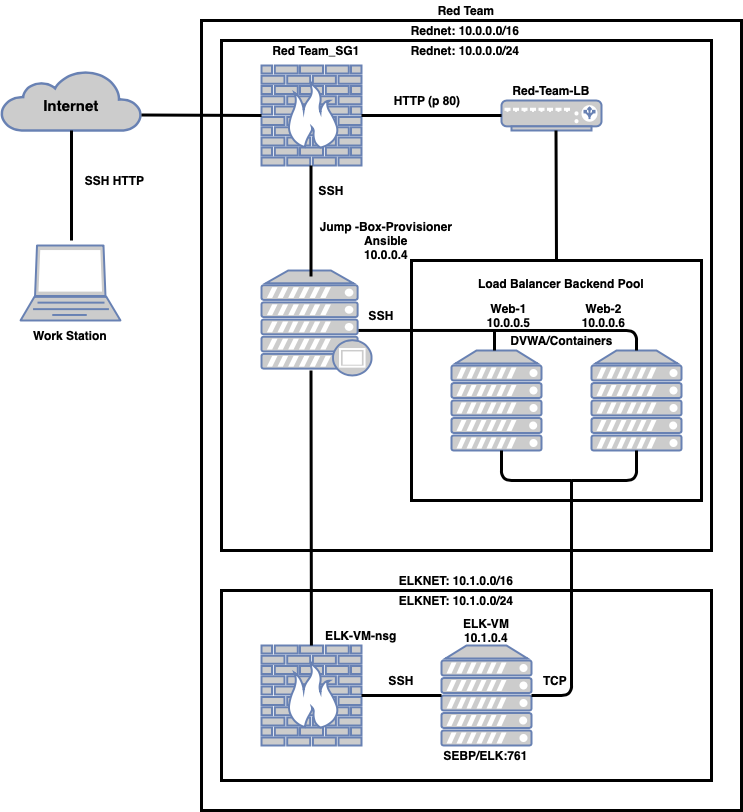

The diagram above was exported from draw.io. Its source (the exported page's mxGraphModel, read from the mxfile embedded in the PNG):
<mxGraphModel dx="1426" dy="842" grid="1" gridSize="10" guides="1" tooltips="1" connect="1" arrows="1" fold="1" page="1" pageScale="1" pageWidth="850" pageHeight="1100" math="0" shadow="0">
  <root>
    <mxCell id="0" />
    <mxCell id="1" parent="0" />
    <mxCell id="6YOw2X0BS_L6xxj0v-fA-11" value="" style="rounded=0;whiteSpace=wrap;html=1;strokeWidth=3;" parent="1" vertex="1">
      <mxGeometry x="250" y="80" width="540" height="790" as="geometry" />
    </mxCell>
    <mxCell id="6YOw2X0BS_L6xxj0v-fA-14" value="" style="rounded=0;whiteSpace=wrap;html=1;strokeWidth=3;" parent="1" vertex="1">
      <mxGeometry x="270" y="100" width="490" height="510" as="geometry" />
    </mxCell>
    <mxCell id="6YOw2X0BS_L6xxj0v-fA-12" value="" style="rounded=0;whiteSpace=wrap;html=1;strokeWidth=3;" parent="1" vertex="1">
      <mxGeometry x="460" y="320" width="290" height="240" as="geometry" />
    </mxCell>
    <mxCell id="6YOw2X0BS_L6xxj0v-fA-3" value="" style="fontColor=#0066CC;verticalAlign=top;verticalLabelPosition=bottom;labelPosition=center;align=center;html=1;outlineConnect=0;fillColor=#CCCCCC;strokeColor=#6881B3;gradientColor=none;gradientDirection=north;strokeWidth=2;shape=mxgraph.networks.firewall;" parent="1" vertex="1">
      <mxGeometry x="310" y="125" width="100" height="100" as="geometry" />
    </mxCell>
    <mxCell id="6YOw2X0BS_L6xxj0v-fA-4" value="" style="html=1;outlineConnect=0;fillColor=#CCCCCC;strokeColor=#6881B3;gradientColor=none;gradientDirection=north;strokeWidth=2;shape=mxgraph.networks.cloud;fontColor=#ffffff;" parent="1" vertex="1">
      <mxGeometry x="50" y="130" width="140" height="60" as="geometry" />
    </mxCell>
    <mxCell id="6YOw2X0BS_L6xxj0v-fA-5" value="" style="fontColor=#0066CC;verticalAlign=top;verticalLabelPosition=bottom;labelPosition=center;align=center;html=1;outlineConnect=0;fillColor=#CCCCCC;strokeColor=#6881B3;gradientColor=none;gradientDirection=north;strokeWidth=2;shape=mxgraph.networks.proxy_server;" parent="1" vertex="1">
      <mxGeometry x="310" y="330" width="110" height="105" as="geometry" />
    </mxCell>
    <mxCell id="6YOw2X0BS_L6xxj0v-fA-7" value="" style="fontColor=#0066CC;verticalAlign=top;verticalLabelPosition=bottom;labelPosition=center;align=center;html=1;outlineConnect=0;fillColor=#CCCCCC;strokeColor=#6881B3;gradientColor=none;gradientDirection=north;strokeWidth=2;shape=mxgraph.networks.server;" parent="1" vertex="1">
      <mxGeometry x="500" y="410" width="90" height="100" as="geometry" />
    </mxCell>
    <mxCell id="6YOw2X0BS_L6xxj0v-fA-8" value="" style="fontColor=#0066CC;verticalAlign=top;verticalLabelPosition=bottom;labelPosition=center;align=center;html=1;outlineConnect=0;fillColor=#CCCCCC;strokeColor=#6881B3;gradientColor=none;gradientDirection=north;strokeWidth=2;shape=mxgraph.networks.load_balancer;" parent="1" vertex="1">
      <mxGeometry x="550" y="160" width="100" height="30" as="geometry" />
    </mxCell>
    <mxCell id="6YOw2X0BS_L6xxj0v-fA-13" value="" style="fontColor=#0066CC;verticalAlign=top;verticalLabelPosition=bottom;labelPosition=center;align=center;html=1;outlineConnect=0;fillColor=#CCCCCC;strokeColor=#6881B3;gradientColor=none;gradientDirection=north;strokeWidth=2;shape=mxgraph.networks.server;" parent="1" vertex="1">
      <mxGeometry x="640" y="410" width="90" height="100" as="geometry" />
    </mxCell>
    <mxCell id="6YOw2X0BS_L6xxj0v-fA-15" value="" style="rounded=0;whiteSpace=wrap;html=1;strokeWidth=3;" parent="1" vertex="1">
      <mxGeometry x="270" y="650" width="490" height="190" as="geometry" />
    </mxCell>
    <mxCell id="6YOw2X0BS_L6xxj0v-fA-16" value="" style="fontColor=#0066CC;verticalAlign=top;verticalLabelPosition=bottom;labelPosition=center;align=center;html=1;outlineConnect=0;fillColor=#CCCCCC;strokeColor=#6881B3;gradientColor=none;gradientDirection=north;strokeWidth=2;shape=mxgraph.networks.server;" parent="1" vertex="1">
      <mxGeometry x="490" y="705" width="90" height="100" as="geometry" />
    </mxCell>
    <mxCell id="6YOw2X0BS_L6xxj0v-fA-17" value="" style="fontColor=#0066CC;verticalAlign=top;verticalLabelPosition=bottom;labelPosition=center;align=center;html=1;outlineConnect=0;fillColor=#CCCCCC;strokeColor=#6881B3;gradientColor=none;gradientDirection=north;strokeWidth=2;shape=mxgraph.networks.firewall;" parent="1" vertex="1">
      <mxGeometry x="310" y="705" width="100" height="100" as="geometry" />
    </mxCell>
    <mxCell id="6YOw2X0BS_L6xxj0v-fA-18" value="" style="fontColor=#0066CC;verticalAlign=top;verticalLabelPosition=bottom;labelPosition=center;align=center;html=1;outlineConnect=0;fillColor=#CCCCCC;strokeColor=#6881B3;gradientColor=none;gradientDirection=north;strokeWidth=2;shape=mxgraph.networks.laptop;" parent="1" vertex="1">
      <mxGeometry x="69" y="305" width="100" height="75" as="geometry" />
    </mxCell>
    <mxCell id="6YOw2X0BS_L6xxj0v-fA-20" value="&lt;b&gt;Red Team&lt;/b&gt;" style="text;html=1;strokeColor=none;fillColor=none;align=center;verticalAlign=middle;whiteSpace=wrap;rounded=0;" parent="1" vertex="1">
      <mxGeometry x="445" y="60" width="140" height="20" as="geometry" />
    </mxCell>
    <mxCell id="6YOw2X0BS_L6xxj0v-fA-21" value="&lt;b style=&quot;color: rgb(0 , 0 , 0) ; font-family: &amp;#34;helvetica&amp;#34; ; font-size: 12px ; font-style: normal ; letter-spacing: normal ; text-align: center ; text-indent: 0px ; text-transform: none ; word-spacing: 0px ; text-decoration: none&quot;&gt;Rednet: 10.0.0.0/24&lt;/b&gt;" style="text;html=1;strokeColor=none;fillColor=none;align=center;verticalAlign=middle;whiteSpace=wrap;rounded=0;" parent="1" vertex="1">
      <mxGeometry x="444" y="100" width="140" height="20" as="geometry" />
    </mxCell>
    <mxCell id="6YOw2X0BS_L6xxj0v-fA-23" value="" style="endArrow=none;html=1;entryX=0;entryY=0.5;entryDx=0;entryDy=0;entryPerimeter=0;strokeWidth=3;" parent="1" source="6YOw2X0BS_L6xxj0v-fA-3" target="6YOw2X0BS_L6xxj0v-fA-8" edge="1">
      <mxGeometry width="50" height="50" relative="1" as="geometry">
        <mxPoint x="420" y="210" as="sourcePoint" />
        <mxPoint x="470" y="160" as="targetPoint" />
      </mxGeometry>
    </mxCell>
    <mxCell id="6YOw2X0BS_L6xxj0v-fA-25" value="" style="endArrow=none;html=1;entryX=0.5;entryY=1;entryDx=0;entryDy=0;entryPerimeter=0;strokeWidth=3;" parent="1" edge="1">
      <mxGeometry width="50" height="50" relative="1" as="geometry">
        <mxPoint x="359.5" y="336" as="sourcePoint" />
        <mxPoint x="359.5" y="225" as="targetPoint" />
      </mxGeometry>
    </mxCell>
    <mxCell id="6YOw2X0BS_L6xxj0v-fA-29" value="" style="endArrow=none;html=1;entryX=0.5;entryY=1;entryDx=0;entryDy=0;entryPerimeter=0;strokeWidth=3;" parent="1" edge="1">
      <mxGeometry width="50" height="50" relative="1" as="geometry">
        <mxPoint x="620" y="650" as="sourcePoint" />
        <mxPoint x="620" y="539" as="targetPoint" />
      </mxGeometry>
    </mxCell>
    <mxCell id="6YOw2X0BS_L6xxj0v-fA-30" value="" style="endArrow=none;html=1;strokeWidth=3;entryX=0;entryY=0.5;entryDx=0;entryDy=0;entryPerimeter=0;" parent="1" source="6YOw2X0BS_L6xxj0v-fA-17" target="6YOw2X0BS_L6xxj0v-fA-16" edge="1">
      <mxGeometry width="50" height="50" relative="1" as="geometry">
        <mxPoint x="424" y="741" as="sourcePoint" />
        <mxPoint x="460" y="700" as="targetPoint" />
      </mxGeometry>
    </mxCell>
    <mxCell id="6YOw2X0BS_L6xxj0v-fA-33" value="" style="endArrow=none;html=1;entryX=0.5;entryY=1;entryDx=0;entryDy=0;entryPerimeter=0;strokeWidth=3;" parent="1" edge="1">
      <mxGeometry width="50" height="50" relative="1" as="geometry">
        <mxPoint x="620" y="540" as="sourcePoint" />
        <mxPoint x="550" y="510" as="targetPoint" />
        <Array as="points">
          <mxPoint x="550" y="540" />
        </Array>
      </mxGeometry>
    </mxCell>
    <mxCell id="6YOw2X0BS_L6xxj0v-fA-34" value="" style="endArrow=none;html=1;entryX=0.5;entryY=1;entryDx=0;entryDy=0;entryPerimeter=0;strokeWidth=3;" parent="1" target="6YOw2X0BS_L6xxj0v-fA-13" edge="1">
      <mxGeometry width="50" height="50" relative="1" as="geometry">
        <mxPoint x="620" y="540" as="sourcePoint" />
        <mxPoint x="680" y="510" as="targetPoint" />
        <Array as="points">
          <mxPoint x="685" y="540" />
        </Array>
      </mxGeometry>
    </mxCell>
    <mxCell id="6YOw2X0BS_L6xxj0v-fA-36" value="" style="endArrow=none;html=1;strokeWidth=3;" parent="1" source="6YOw2X0BS_L6xxj0v-fA-16" edge="1">
      <mxGeometry width="50" height="50" relative="1" as="geometry">
        <mxPoint x="580" y="710" as="sourcePoint" />
        <mxPoint x="620" y="650" as="targetPoint" />
        <Array as="points">
          <mxPoint x="620" y="755" />
        </Array>
      </mxGeometry>
    </mxCell>
    <mxCell id="6YOw2X0BS_L6xxj0v-fA-37" value="" style="endArrow=none;html=1;strokeWidth=3;exitX=0.882;exitY=0.571;exitDx=0;exitDy=0;exitPerimeter=0;" parent="1" source="6YOw2X0BS_L6xxj0v-fA-5" edge="1">
      <mxGeometry width="50" height="50" relative="1" as="geometry">
        <mxPoint x="400" y="390" as="sourcePoint" />
        <mxPoint x="620" y="390" as="targetPoint" />
      </mxGeometry>
    </mxCell>
    <mxCell id="6YOw2X0BS_L6xxj0v-fA-38" value="" style="endArrow=none;html=1;strokeWidth=3;" parent="1" edge="1">
      <mxGeometry width="50" height="50" relative="1" as="geometry">
        <mxPoint x="543" y="410" as="sourcePoint" />
        <mxPoint x="543" y="390" as="targetPoint" />
      </mxGeometry>
    </mxCell>
    <mxCell id="6YOw2X0BS_L6xxj0v-fA-39" value="" style="endArrow=none;html=1;entryX=0.5;entryY=1;entryDx=0;entryDy=0;entryPerimeter=0;strokeWidth=3;exitX=0.5;exitY=0;exitDx=0;exitDy=0;" parent="1" source="6YOw2X0BS_L6xxj0v-fA-12" edge="1">
      <mxGeometry width="50" height="50" relative="1" as="geometry">
        <mxPoint x="604.5" y="301" as="sourcePoint" />
        <mxPoint x="604.5" y="190" as="targetPoint" />
      </mxGeometry>
    </mxCell>
    <mxCell id="6YOw2X0BS_L6xxj0v-fA-40" value="" style="endArrow=none;html=1;strokeWidth=3;" parent="1" edge="1">
      <mxGeometry width="50" height="50" relative="1" as="geometry">
        <mxPoint x="190" y="174.5" as="sourcePoint" />
        <mxPoint x="310" y="175" as="targetPoint" />
      </mxGeometry>
    </mxCell>
    <mxCell id="6YOw2X0BS_L6xxj0v-fA-42" value="&lt;b&gt;Red Team_SG1&lt;/b&gt;" style="text;html=1;strokeColor=none;fillColor=none;align=center;verticalAlign=middle;whiteSpace=wrap;rounded=0;" parent="1" vertex="1">
      <mxGeometry x="320" y="100" width="90" height="20" as="geometry" />
    </mxCell>
    <mxCell id="6YOw2X0BS_L6xxj0v-fA-43" value="&lt;b&gt;HTTP (p 80)&lt;/b&gt;" style="text;html=1;strokeColor=none;fillColor=none;align=center;verticalAlign=middle;whiteSpace=wrap;rounded=0;" parent="1" vertex="1">
      <mxGeometry x="441" y="150" width="70" height="20" as="geometry" />
    </mxCell>
    <mxCell id="6YOw2X0BS_L6xxj0v-fA-46" value="&lt;b&gt;Red-Team-LB&lt;/b&gt;" style="text;html=1;strokeColor=none;fillColor=none;align=center;verticalAlign=middle;whiteSpace=wrap;rounded=0;" parent="1" vertex="1">
      <mxGeometry x="550" y="140" width="100" height="20" as="geometry" />
    </mxCell>
    <mxCell id="6YOw2X0BS_L6xxj0v-fA-47" value="&lt;b&gt;SSH&lt;/b&gt;" style="text;html=1;strokeColor=none;fillColor=none;align=center;verticalAlign=middle;whiteSpace=wrap;rounded=0;" parent="1" vertex="1">
      <mxGeometry x="360" y="240" width="40" height="20" as="geometry" />
    </mxCell>
    <mxCell id="6YOw2X0BS_L6xxj0v-fA-48" value="&lt;b&gt;Load Balancer Backend Pool&lt;/b&gt;" style="text;html=1;strokeColor=none;fillColor=none;align=center;verticalAlign=middle;whiteSpace=wrap;rounded=0;" parent="1" vertex="1">
      <mxGeometry x="500" y="333" width="220" height="20" as="geometry" />
    </mxCell>
    <mxCell id="6YOw2X0BS_L6xxj0v-fA-49" value="&lt;b&gt;Web-1&lt;br&gt;10.0.0.5&lt;/b&gt;" style="text;html=1;strokeColor=none;fillColor=none;align=center;verticalAlign=middle;whiteSpace=wrap;rounded=0;" parent="1" vertex="1">
      <mxGeometry x="525" y="365" width="65" height="20" as="geometry" />
    </mxCell>
    <mxCell id="6YOw2X0BS_L6xxj0v-fA-50" value="&lt;b&gt;Web-2&lt;br&gt;10.0.0.6&lt;/b&gt;" style="text;html=1;strokeColor=none;fillColor=none;align=center;verticalAlign=middle;whiteSpace=wrap;rounded=0;" parent="1" vertex="1">
      <mxGeometry x="620" y="365" width="65" height="20" as="geometry" />
    </mxCell>
    <mxCell id="6YOw2X0BS_L6xxj0v-fA-51" value="&lt;b&gt;ELK-VM-nsg&lt;/b&gt;" style="text;html=1;strokeColor=none;fillColor=none;align=center;verticalAlign=middle;whiteSpace=wrap;rounded=0;" parent="1" vertex="1">
      <mxGeometry x="360" y="685" width="100" height="20" as="geometry" />
    </mxCell>
    <mxCell id="6YOw2X0BS_L6xxj0v-fA-27" value="" style="endArrow=none;html=1;entryX=0.5;entryY=1;entryDx=0;entryDy=0;entryPerimeter=0;strokeWidth=3;" parent="1" source="6YOw2X0BS_L6xxj0v-fA-17" edge="1">
      <mxGeometry width="50" height="50" relative="1" as="geometry">
        <mxPoint x="360" y="550" as="sourcePoint" />
        <mxPoint x="359.5" y="430" as="targetPoint" />
      </mxGeometry>
    </mxCell>
    <mxCell id="6YOw2X0BS_L6xxj0v-fA-53" value="&lt;b&gt;Jump -Box-Provisioner&lt;br&gt;Ansible&lt;br&gt;10.0.0.4&lt;/b&gt;" style="text;html=1;strokeColor=none;fillColor=none;align=center;verticalAlign=middle;whiteSpace=wrap;rounded=0;" parent="1" vertex="1">
      <mxGeometry x="360" y="280" width="150" height="40" as="geometry" />
    </mxCell>
    <mxCell id="6YOw2X0BS_L6xxj0v-fA-54" value="&lt;b&gt;SSH&lt;/b&gt;" style="text;html=1;strokeColor=none;fillColor=none;align=center;verticalAlign=middle;whiteSpace=wrap;rounded=0;" parent="1" vertex="1">
      <mxGeometry x="410" y="365" width="40" height="20" as="geometry" />
    </mxCell>
    <mxCell id="6YOw2X0BS_L6xxj0v-fA-35" value="" style="endArrow=none;html=1;entryX=0.5;entryY=0;entryDx=0;entryDy=0;entryPerimeter=0;strokeWidth=3;" parent="1" target="6YOw2X0BS_L6xxj0v-fA-13" edge="1">
      <mxGeometry width="50" height="50" relative="1" as="geometry">
        <mxPoint x="610" y="390" as="sourcePoint" />
        <mxPoint x="685" y="360" as="targetPoint" />
        <Array as="points">
          <mxPoint x="685" y="390" />
        </Array>
      </mxGeometry>
    </mxCell>
    <mxCell id="6YOw2X0BS_L6xxj0v-fA-55" value="&lt;b&gt;DVWA/Containers&lt;/b&gt;" style="text;html=1;strokeColor=none;fillColor=none;align=center;verticalAlign=middle;whiteSpace=wrap;rounded=0;" parent="1" vertex="1">
      <mxGeometry x="562.5" y="390" width="95" height="20" as="geometry" />
    </mxCell>
    <mxCell id="6YOw2X0BS_L6xxj0v-fA-57" value="&lt;b style=&quot;color: rgb(0, 0, 0); font-family: helvetica; font-size: 12px; font-style: normal; letter-spacing: normal; text-align: center; text-indent: 0px; text-transform: none; word-spacing: 0px; text-decoration: none;&quot;&gt;ELKNET: 10.1.0.0/16&lt;/b&gt;" style="text;html=1;strokeColor=none;fillColor=none;align=center;verticalAlign=middle;whiteSpace=wrap;rounded=0;" parent="1" vertex="1">
      <mxGeometry x="425" y="630" width="160" height="20" as="geometry" />
    </mxCell>
    <mxCell id="6YOw2X0BS_L6xxj0v-fA-58" value="&lt;b style=&quot;color: rgb(0 , 0 , 0) ; font-family: &amp;#34;helvetica&amp;#34; ; font-size: 12px ; font-style: normal ; letter-spacing: normal ; text-align: center ; text-indent: 0px ; text-transform: none ; word-spacing: 0px ; text-decoration: none&quot;&gt;ELKNET: 10.1.0.0/24&lt;/b&gt;" style="text;html=1;strokeColor=none;fillColor=none;align=center;verticalAlign=middle;whiteSpace=wrap;rounded=0;" parent="1" vertex="1">
      <mxGeometry x="425" y="650" width="160" height="20" as="geometry" />
    </mxCell>
    <mxCell id="6YOw2X0BS_L6xxj0v-fA-59" value="&lt;b&gt;SSH&lt;/b&gt;" style="text;html=1;strokeColor=none;fillColor=none;align=center;verticalAlign=middle;whiteSpace=wrap;rounded=0;" parent="1" vertex="1">
      <mxGeometry x="430" y="730" width="40" height="20" as="geometry" />
    </mxCell>
    <mxCell id="6YOw2X0BS_L6xxj0v-fA-60" value="&lt;b&gt;SEBP/ELK:761&lt;/b&gt;" style="text;html=1;strokeColor=none;fillColor=none;align=center;verticalAlign=middle;whiteSpace=wrap;rounded=0;" parent="1" vertex="1">
      <mxGeometry x="512" y="805" width="45" height="20" as="geometry" />
    </mxCell>
    <mxCell id="6YOw2X0BS_L6xxj0v-fA-61" value="&lt;b&gt;TCP&lt;/b&gt;" style="text;html=1;strokeColor=none;fillColor=none;align=center;verticalAlign=middle;whiteSpace=wrap;rounded=0;" parent="1" vertex="1">
      <mxGeometry x="584" y="730" width="40" height="20" as="geometry" />
    </mxCell>
    <mxCell id="6YOw2X0BS_L6xxj0v-fA-62" value="&lt;b&gt;ELK-VM&lt;br&gt;10.1.0.4&lt;/b&gt;" style="text;html=1;strokeColor=none;fillColor=none;align=center;verticalAlign=middle;whiteSpace=wrap;rounded=0;" parent="1" vertex="1">
      <mxGeometry x="490" y="680" width="90" height="20" as="geometry" />
    </mxCell>
    <mxCell id="6YOw2X0BS_L6xxj0v-fA-63" value="&lt;b&gt;Work Station&lt;/b&gt;" style="text;html=1;strokeColor=none;fillColor=none;align=center;verticalAlign=middle;whiteSpace=wrap;rounded=0;" parent="1" vertex="1">
      <mxGeometry x="69" y="385" width="100" height="20" as="geometry" />
    </mxCell>
    <mxCell id="6YOw2X0BS_L6xxj0v-fA-64" value="" style="endArrow=none;html=1;strokeWidth=3;entryX=0.5;entryY=1;entryDx=0;entryDy=0;entryPerimeter=0;" parent="1" target="6YOw2X0BS_L6xxj0v-fA-4" edge="1">
      <mxGeometry width="50" height="50" relative="1" as="geometry">
        <mxPoint x="120" y="300" as="sourcePoint" />
        <mxPoint x="150" y="240" as="targetPoint" />
      </mxGeometry>
    </mxCell>
    <mxCell id="6YOw2X0BS_L6xxj0v-fA-65" value="&lt;b&gt;&lt;font style=&quot;font-size: 15px&quot;&gt;Internet&lt;/font&gt;&lt;/b&gt;" style="text;html=1;strokeColor=none;fillColor=none;align=center;verticalAlign=middle;whiteSpace=wrap;rounded=0;" parent="1" vertex="1">
      <mxGeometry x="90" y="150" width="60" height="30" as="geometry" />
    </mxCell>
    <mxCell id="6YOw2X0BS_L6xxj0v-fA-66" value="&lt;b&gt;SSH HTTP&lt;/b&gt;" style="text;html=1;strokeColor=none;fillColor=none;align=center;verticalAlign=middle;whiteSpace=wrap;rounded=0;" parent="1" vertex="1">
      <mxGeometry x="123" y="230" width="81" height="20" as="geometry" />
    </mxCell>
    <mxCell id="6YOw2X0BS_L6xxj0v-fA-67" value="&lt;b style=&quot;color: rgb(0, 0, 0); font-family: helvetica; font-size: 12px; font-style: normal; letter-spacing: normal; text-align: center; text-indent: 0px; text-transform: none; word-spacing: 0px; text-decoration: none;&quot;&gt;Rednet: 10.0.0.0/16&lt;/b&gt;" style="text;html=1;strokeColor=none;fillColor=none;align=center;verticalAlign=middle;whiteSpace=wrap;rounded=0;" parent="1" vertex="1">
      <mxGeometry x="444" y="80" width="140" height="20" as="geometry" />
    </mxCell>
  </root>
</mxGraphModel>